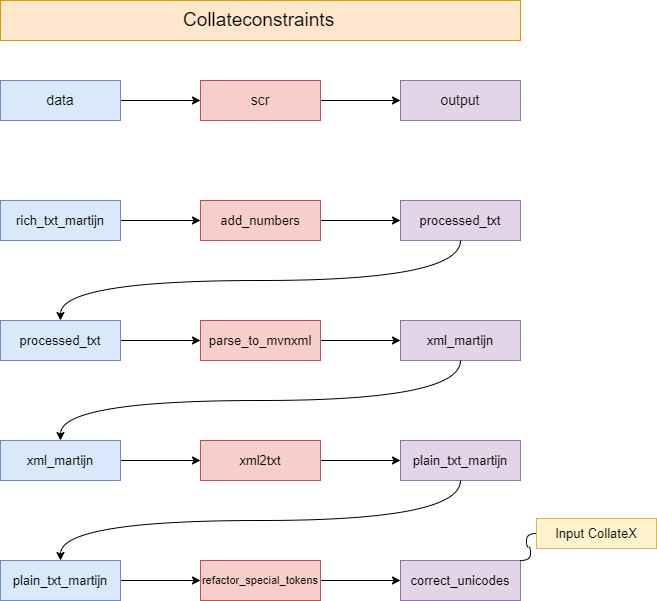

The diagram above was exported from draw.io. Its source (the exported page's mxGraphModel, read from the mxfile embedded in the PNG):
<mxGraphModel dx="1038" dy="579" grid="1" gridSize="10" guides="1" tooltips="1" connect="1" arrows="1" fold="1" page="1" pageScale="1" pageWidth="827" pageHeight="1169" math="0" shadow="0">
  <root>
    <mxCell id="WIyWlLk6GJQsqaUBKTNV-0" />
    <mxCell id="WIyWlLk6GJQsqaUBKTNV-1" parent="WIyWlLk6GJQsqaUBKTNV-0" />
    <mxCell id="BGEB7Nlq4xb6rphe5Ihx-1" value="" style="edgeStyle=orthogonalEdgeStyle;rounded=0;orthogonalLoop=1;jettySize=auto;html=1;curved=1;" parent="WIyWlLk6GJQsqaUBKTNV-1" source="WIyWlLk6GJQsqaUBKTNV-3" target="BGEB7Nlq4xb6rphe5Ihx-0" edge="1">
      <mxGeometry relative="1" as="geometry" />
    </mxCell>
    <mxCell id="WIyWlLk6GJQsqaUBKTNV-3" value="data" style="rounded=0;whiteSpace=wrap;html=1;fontSize=14;glass=0;strokeWidth=1;shadow=0;fillColor=#dae8fc;strokeColor=#6c8ebf;gradientColor=none;" parent="WIyWlLk6GJQsqaUBKTNV-1" vertex="1">
      <mxGeometry x="160" y="120" width="120" height="40" as="geometry" />
    </mxCell>
    <mxCell id="BGEB7Nlq4xb6rphe5Ihx-11" value="" style="edgeStyle=orthogonalEdgeStyle;rounded=0;orthogonalLoop=1;jettySize=auto;html=1;curved=1;" parent="WIyWlLk6GJQsqaUBKTNV-1" source="WIyWlLk6GJQsqaUBKTNV-7" target="BGEB7Nlq4xb6rphe5Ihx-10" edge="1">
      <mxGeometry relative="1" as="geometry" />
    </mxCell>
    <mxCell id="WIyWlLk6GJQsqaUBKTNV-7" value="add_numbers" style="rounded=0;whiteSpace=wrap;html=1;fontSize=13;glass=0;strokeWidth=1;shadow=0;fillColor=#f8cecc;strokeColor=#b85450;" parent="WIyWlLk6GJQsqaUBKTNV-1" vertex="1">
      <mxGeometry x="360" y="240" width="120" height="40" as="geometry" />
    </mxCell>
    <mxCell id="BGEB7Nlq4xb6rphe5Ihx-23" value="" style="edgeStyle=orthogonalEdgeStyle;rounded=0;orthogonalLoop=1;jettySize=auto;html=1;strokeColor=#000000;curved=1;" parent="WIyWlLk6GJQsqaUBKTNV-1" source="WIyWlLk6GJQsqaUBKTNV-11" target="BGEB7Nlq4xb6rphe5Ihx-22" edge="1">
      <mxGeometry relative="1" as="geometry" />
    </mxCell>
    <mxCell id="WIyWlLk6GJQsqaUBKTNV-11" value="xml_martijn" style="rounded=0;whiteSpace=wrap;html=1;fontSize=13;glass=0;strokeWidth=1;shadow=0;fillColor=#dae8fc;strokeColor=#6c8ebf;" parent="WIyWlLk6GJQsqaUBKTNV-1" vertex="1">
      <mxGeometry x="160" y="480" width="120" height="40" as="geometry" />
    </mxCell>
    <mxCell id="BGEB7Nlq4xb6rphe5Ihx-21" value="" style="edgeStyle=orthogonalEdgeStyle;rounded=0;orthogonalLoop=1;jettySize=auto;html=1;strokeColor=#000000;curved=1;" parent="WIyWlLk6GJQsqaUBKTNV-1" source="WIyWlLk6GJQsqaUBKTNV-12" target="BGEB7Nlq4xb6rphe5Ihx-20" edge="1">
      <mxGeometry relative="1" as="geometry" />
    </mxCell>
    <mxCell id="WIyWlLk6GJQsqaUBKTNV-12" value="parse_to_mvnxml" style="rounded=0;whiteSpace=wrap;html=1;fontSize=13;glass=0;strokeWidth=1;shadow=0;fillColor=#f8cecc;strokeColor=#b85450;" parent="WIyWlLk6GJQsqaUBKTNV-1" vertex="1">
      <mxGeometry x="360" y="360" width="120" height="40" as="geometry" />
    </mxCell>
    <mxCell id="BGEB7Nlq4xb6rphe5Ihx-3" value="" style="edgeStyle=orthogonalEdgeStyle;rounded=0;orthogonalLoop=1;jettySize=auto;html=1;curved=1;" parent="WIyWlLk6GJQsqaUBKTNV-1" source="BGEB7Nlq4xb6rphe5Ihx-0" target="BGEB7Nlq4xb6rphe5Ihx-2" edge="1">
      <mxGeometry relative="1" as="geometry" />
    </mxCell>
    <mxCell id="BGEB7Nlq4xb6rphe5Ihx-0" value="scr" style="whiteSpace=wrap;html=1;rounded=0;glass=0;strokeWidth=1;shadow=0;fillColor=#f8cecc;strokeColor=#b85450;fontSize=14;" parent="WIyWlLk6GJQsqaUBKTNV-1" vertex="1">
      <mxGeometry x="360" y="120" width="120" height="40" as="geometry" />
    </mxCell>
    <mxCell id="BGEB7Nlq4xb6rphe5Ihx-2" value="output" style="whiteSpace=wrap;html=1;rounded=0;glass=0;strokeWidth=1;shadow=0;fillColor=#e1d5e7;strokeColor=#9673a6;fontSize=14;" parent="WIyWlLk6GJQsqaUBKTNV-1" vertex="1">
      <mxGeometry x="560" y="120" width="120" height="40" as="geometry" />
    </mxCell>
    <mxCell id="BGEB7Nlq4xb6rphe5Ihx-13" value="" style="edgeStyle=orthogonalEdgeStyle;rounded=0;orthogonalLoop=1;jettySize=auto;html=1;curved=1;" parent="WIyWlLk6GJQsqaUBKTNV-1" source="BGEB7Nlq4xb6rphe5Ihx-9" target="WIyWlLk6GJQsqaUBKTNV-7" edge="1">
      <mxGeometry relative="1" as="geometry" />
    </mxCell>
    <mxCell id="BGEB7Nlq4xb6rphe5Ihx-9" value="rich_txt_martijn" style="rounded=0;whiteSpace=wrap;html=1;fillColor=#dae8fc;strokeColor=#6c8ebf;fontSize=13;" parent="WIyWlLk6GJQsqaUBKTNV-1" vertex="1">
      <mxGeometry x="160" y="240" width="120" height="40" as="geometry" />
    </mxCell>
    <mxCell id="BGEB7Nlq4xb6rphe5Ihx-10" value="processed_txt" style="whiteSpace=wrap;html=1;fillColor=#e1d5e7;strokeColor=#9673a6;rounded=0;glass=0;strokeWidth=1;shadow=0;fontSize=13;" parent="WIyWlLk6GJQsqaUBKTNV-1" vertex="1">
      <mxGeometry x="560" y="240" width="120" height="40" as="geometry" />
    </mxCell>
    <mxCell id="BGEB7Nlq4xb6rphe5Ihx-19" value="" style="edgeStyle=orthogonalEdgeStyle;rounded=0;orthogonalLoop=1;jettySize=auto;html=1;strokeColor=#000000;curved=1;" parent="WIyWlLk6GJQsqaUBKTNV-1" source="BGEB7Nlq4xb6rphe5Ihx-12" target="WIyWlLk6GJQsqaUBKTNV-12" edge="1">
      <mxGeometry relative="1" as="geometry" />
    </mxCell>
    <mxCell id="BGEB7Nlq4xb6rphe5Ihx-12" value="processed_txt" style="rounded=0;whiteSpace=wrap;html=1;fillColor=#dae8fc;strokeColor=#6c8ebf;fontSize=13;" parent="WIyWlLk6GJQsqaUBKTNV-1" vertex="1">
      <mxGeometry x="160" y="360" width="120" height="40" as="geometry" />
    </mxCell>
    <mxCell id="BGEB7Nlq4xb6rphe5Ihx-20" value="xml_martijn" style="whiteSpace=wrap;html=1;rounded=0;glass=0;strokeWidth=1;shadow=0;fillColor=#e1d5e7;strokeColor=#9673a6;fontSize=13;" parent="WIyWlLk6GJQsqaUBKTNV-1" vertex="1">
      <mxGeometry x="560" y="360" width="120" height="40" as="geometry" />
    </mxCell>
    <mxCell id="BGEB7Nlq4xb6rphe5Ihx-25" value="" style="edgeStyle=orthogonalEdgeStyle;rounded=0;orthogonalLoop=1;jettySize=auto;html=1;strokeColor=#000000;curved=1;" parent="WIyWlLk6GJQsqaUBKTNV-1" source="BGEB7Nlq4xb6rphe5Ihx-22" target="BGEB7Nlq4xb6rphe5Ihx-24" edge="1">
      <mxGeometry relative="1" as="geometry" />
    </mxCell>
    <mxCell id="BGEB7Nlq4xb6rphe5Ihx-22" value="xml2txt" style="whiteSpace=wrap;html=1;fillColor=#f8cecc;strokeColor=#b85450;rounded=0;glass=0;strokeWidth=1;shadow=0;fontSize=13;" parent="WIyWlLk6GJQsqaUBKTNV-1" vertex="1">
      <mxGeometry x="360" y="480" width="120" height="40" as="geometry" />
    </mxCell>
    <mxCell id="BGEB7Nlq4xb6rphe5Ihx-24" value="plain_txt_martijn" style="whiteSpace=wrap;html=1;fillColor=#e1d5e7;strokeColor=#9673a6;rounded=0;glass=0;strokeWidth=1;shadow=0;fontSize=13;" parent="WIyWlLk6GJQsqaUBKTNV-1" vertex="1">
      <mxGeometry x="560" y="480" width="120" height="40" as="geometry" />
    </mxCell>
    <mxCell id="BGEB7Nlq4xb6rphe5Ihx-28" value="" style="edgeStyle=orthogonalEdgeStyle;rounded=0;orthogonalLoop=1;jettySize=auto;html=1;strokeColor=#000000;curved=1;" parent="WIyWlLk6GJQsqaUBKTNV-1" source="BGEB7Nlq4xb6rphe5Ihx-26" target="BGEB7Nlq4xb6rphe5Ihx-27" edge="1">
      <mxGeometry relative="1" as="geometry" />
    </mxCell>
    <mxCell id="BGEB7Nlq4xb6rphe5Ihx-26" value="plain_txt_martijn" style="rounded=0;whiteSpace=wrap;html=1;fillColor=#dae8fc;strokeColor=#6c8ebf;fontSize=13;" parent="WIyWlLk6GJQsqaUBKTNV-1" vertex="1">
      <mxGeometry x="160" y="600" width="120" height="40" as="geometry" />
    </mxCell>
    <mxCell id="BGEB7Nlq4xb6rphe5Ihx-30" value="" style="edgeStyle=orthogonalEdgeStyle;rounded=0;orthogonalLoop=1;jettySize=auto;html=1;strokeColor=#000000;curved=1;" parent="WIyWlLk6GJQsqaUBKTNV-1" source="BGEB7Nlq4xb6rphe5Ihx-27" target="BGEB7Nlq4xb6rphe5Ihx-29" edge="1">
      <mxGeometry relative="1" as="geometry" />
    </mxCell>
    <mxCell id="BGEB7Nlq4xb6rphe5Ihx-27" value="refactor_special_tokens" style="whiteSpace=wrap;html=1;rounded=0;fillColor=#f8cecc;strokeColor=#b85450;fontSize=11;" parent="WIyWlLk6GJQsqaUBKTNV-1" vertex="1">
      <mxGeometry x="360" y="600" width="120" height="40" as="geometry" />
    </mxCell>
    <mxCell id="BGEB7Nlq4xb6rphe5Ihx-29" value="correct_unicodes" style="whiteSpace=wrap;html=1;rounded=0;fillColor=#e1d5e7;strokeColor=#9673a6;fontSize=13;" parent="WIyWlLk6GJQsqaUBKTNV-1" vertex="1">
      <mxGeometry x="560" y="600" width="120" height="40" as="geometry" />
    </mxCell>
    <mxCell id="BGEB7Nlq4xb6rphe5Ihx-35" style="edgeStyle=orthogonalEdgeStyle;rounded=0;orthogonalLoop=1;jettySize=auto;html=1;exitX=0.5;exitY=1;exitDx=0;exitDy=0;fontSize=10;strokeColor=#000000;curved=1;" parent="WIyWlLk6GJQsqaUBKTNV-1" source="WIyWlLk6GJQsqaUBKTNV-3" target="WIyWlLk6GJQsqaUBKTNV-3" edge="1">
      <mxGeometry relative="1" as="geometry" />
    </mxCell>
    <mxCell id="BGEB7Nlq4xb6rphe5Ihx-45" value="&lt;font style=&quot;font-size: 19px;&quot;&gt;Collateconstraints&lt;/font&gt;&amp;nbsp;" style="rounded=0;whiteSpace=wrap;html=1;fontSize=10;fillColor=#ffe6cc;strokeColor=#d79b00;" parent="WIyWlLk6GJQsqaUBKTNV-1" vertex="1">
      <mxGeometry x="160" y="40" width="520" height="40" as="geometry" />
    </mxCell>
    <mxCell id="BGEB7Nlq4xb6rphe5Ihx-49" style="edgeStyle=orthogonalEdgeStyle;rounded=0;orthogonalLoop=1;jettySize=auto;html=1;entryX=0.5;entryY=0;entryDx=0;entryDy=0;fontSize=19;strokeColor=#000000;curved=1;" parent="WIyWlLk6GJQsqaUBKTNV-1" source="BGEB7Nlq4xb6rphe5Ihx-10" edge="1">
      <mxGeometry relative="1" as="geometry">
        <mxPoint x="619.97" y="320" as="sourcePoint" />
        <mxPoint x="219.9700000000001" y="360" as="targetPoint" />
        <Array as="points">
          <mxPoint x="620" y="320" />
          <mxPoint x="220" y="320" />
        </Array>
      </mxGeometry>
    </mxCell>
    <mxCell id="BGEB7Nlq4xb6rphe5Ihx-50" style="edgeStyle=orthogonalEdgeStyle;rounded=0;orthogonalLoop=1;jettySize=auto;html=1;exitX=0.5;exitY=1;exitDx=0;exitDy=0;entryX=0.5;entryY=0;entryDx=0;entryDy=0;fontSize=19;strokeColor=#000000;curved=1;" parent="WIyWlLk6GJQsqaUBKTNV-1" source="BGEB7Nlq4xb6rphe5Ihx-20" edge="1">
      <mxGeometry relative="1" as="geometry">
        <mxPoint x="619.97" y="440" as="sourcePoint" />
        <mxPoint x="219.9700000000001" y="480" as="targetPoint" />
        <Array as="points">
          <mxPoint x="620" y="440" />
          <mxPoint x="220" y="440" />
        </Array>
      </mxGeometry>
    </mxCell>
    <mxCell id="BGEB7Nlq4xb6rphe5Ihx-51" style="edgeStyle=orthogonalEdgeStyle;rounded=0;orthogonalLoop=1;jettySize=auto;html=1;exitX=0.5;exitY=1;exitDx=0;exitDy=0;entryX=0.5;entryY=0;entryDx=0;entryDy=0;fontSize=19;strokeColor=#000000;curved=1;" parent="WIyWlLk6GJQsqaUBKTNV-1" target="BGEB7Nlq4xb6rphe5Ihx-26" edge="1">
      <mxGeometry relative="1" as="geometry">
        <mxPoint x="619.97" y="520" as="sourcePoint" />
        <mxPoint x="219.9700000000001" y="560" as="targetPoint" />
        <Array as="points">
          <mxPoint x="620" y="560" />
          <mxPoint x="220" y="560" />
        </Array>
      </mxGeometry>
    </mxCell>
    <mxCell id="BGEB7Nlq4xb6rphe5Ihx-58" value="Input CollateX" style="whiteSpace=wrap;html=1;rounded=0;arcSize=50;align=center;verticalAlign=middle;strokeWidth=1;autosize=1;spacing=4;treeFolding=1;treeMoving=1;newEdgeStyle={&quot;edgeStyle&quot;:&quot;entityRelationEdgeStyle&quot;,&quot;startArrow&quot;:&quot;none&quot;,&quot;endArrow&quot;:&quot;none&quot;,&quot;segment&quot;:10,&quot;curved&quot;:1};fontSize=13;fillColor=#fff2cc;strokeColor=#d6b656;" parent="WIyWlLk6GJQsqaUBKTNV-1" vertex="1">
      <mxGeometry x="696" y="558" width="120" height="30" as="geometry" />
    </mxCell>
    <mxCell id="BGEB7Nlq4xb6rphe5Ihx-59" value="" style="edgeStyle=entityRelationEdgeStyle;startArrow=none;endArrow=none;segment=10;curved=1;rounded=0;fontSize=13;strokeColor=#000000;" parent="WIyWlLk6GJQsqaUBKTNV-1" target="BGEB7Nlq4xb6rphe5Ihx-58" edge="1">
      <mxGeometry relative="1" as="geometry">
        <mxPoint x="680" y="600" as="sourcePoint" />
      </mxGeometry>
    </mxCell>
  </root>
</mxGraphModel>